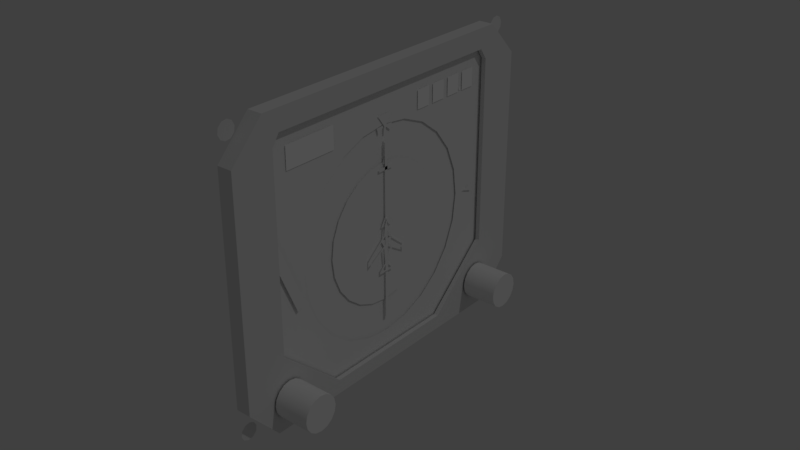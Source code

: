 # Source: hsi.blend  (saved by Blender 2.79.0; exported with 4.5.12 LTS)
import bpy
from mathutils import Matrix  # noqa: F401  (used for matrix-valued properties, if any)

bpy.ops.wm.read_factory_settings(use_empty=True)
scene = bpy.context.scene
scene.name = 'Scene'

# ---- collections
col_collection_1 = bpy.data.collections.new('Collection 1'); scene.collection.children.link(col_collection_1)

# ---- materials (node trees are filled in below, after node groups)
mat_illum = bpy.data.materials.new('illum')
mat_illum.alpha_threshold = 0.0
mat_illum.use_transparent_shadow = False
mat_illum.diffuse_color = (0.9, 0.9, 0.9, 1.0)
mat_illum.specular_color = (0.1213, 0.1213, 0.1213)
mat_illum.roughness = 0.5
mat_illum.specular_intensity = 1.0
mat_led = bpy.data.materials.new('led')
mat_led.alpha_threshold = 0.0
mat_led.use_transparent_shadow = False
mat_led.diffuse_color = (1.0, 1.0, 1.0, 1.0)
mat_led.specular_color = (0.0, 0.0, 0.0)
mat_led.roughness = 0.5
mat_led.specular_intensity = 1.0
mat_interior = bpy.data.materials.new('interior')
mat_interior.alpha_threshold = 0.0
mat_interior.use_transparent_shadow = False
mat_interior.specular_color = (0.5, 0.5, 0.5)
mat_interior.roughness = 0.5
mat_interior.specular_intensity = 1.0

# ---- node groups
ng_auto_smooth = bpy.data.node_groups.new('Auto Smooth', 'GeometryNodeTree')
_s = ng_auto_smooth.interface.new_socket(name='Geometry', in_out='OUTPUT', socket_type='NodeSocketGeometry')
_s = ng_auto_smooth.interface.new_socket(name='Geometry', in_out='INPUT', socket_type='NodeSocketGeometry')
_s = ng_auto_smooth.interface.new_socket(name='Angle', in_out='INPUT', socket_type='NodeSocketFloat')
_s.subtype = 'ANGLE'
_s.min_value = 0.0
_s.max_value = 3.142
ng_auto_smooth.is_modifier = True
_N = ng_auto_smooth.nodes; _L = ng_auto_smooth.links
n0 = _N.new('NodeGroupOutput'); n0.name = 'Group Output'; n0.location = (480, -100)
n1 = _N.new('NodeGroupInput'); n1.name = 'Group Input'; n1.location = (-420, -300)
n2 = _N.new('NodeGroupInput'); n2.name = 'Group Input.001'; n2.location = (-60, -100)
n3 = _N.new('GeometryNodeSetShadeSmooth'); n3.name = 'Set Shade Smooth'; n3.location = (120, -100)
n3.domain = 'EDGE'
n4 = _N.new('GeometryNodeSetShadeSmooth'); n4.name = 'Set Shade Smooth.001'; n4.location = (300, -100)
n5 = _N.new('GeometryNodeInputMeshEdgeAngle'); n5.name = 'Edge Angle'; n5.location = (-420, -220)
n6 = _N.new('GeometryNodeInputEdgeSmooth'); n6.name = 'Is Edge Smooth'; n6.location = (-60, -160)
n7 = _N.new('GeometryNodeInputShadeSmooth'); n7.name = 'Is Face Smooth'; n7.location = (-240, -340)
n8 = _N.new('FunctionNodeBooleanMath'); n8.name = 'Boolean Math'; n8.location = (-60, -220)
n9 = _N.new('FunctionNodeCompare'); n9.name = 'Compare'; n9.location = (-240, -180)
n9.operation = 'LESS_EQUAL'
_L.new(n5.outputs[0], n9.inputs[0])
_L.new(n4.outputs[0], n0.inputs[0])
_L.new(n1.outputs[1], n9.inputs[1])
_L.new(n9.outputs[0], n8.inputs[0])
_L.new(n7.outputs[0], n8.inputs[1])
_L.new(n2.outputs[0], n3.inputs[0])
_L.new(n6.outputs[0], n3.inputs[1])
_L.new(n3.outputs[0], n4.inputs[0])
_L.new(n8.outputs[0], n3.inputs[2])
n0.is_active_output = True

# ---- material node trees

# ---- world
world_world = bpy.data.worlds.new('World'); scene.world = world_world
world_world.color = (0.05088, 0.05088, 0.05088)
world_world.use_sun_shadow = False
world_world.sun_shadow_jitter_overblur = 0.0
world_world.cycles.sampling_method = 'MANUAL'

# ---- lights
light_lamp = bpy.data.lights.new('Lamp', 'POINT')
light_lamp.transmission_factor = 0.0
light_lamp.cutoff_distance = 30.0
light_lamp.energy = 100.0
light_lamp.shadow_buffer_clip_start = 1.001
light_lamp.shadow_soft_size = 0.1
light_lamp.shadow_maximum_resolution = 0.006
light_lamp.use_absolute_resolution = True

# ---- meshes
me_hsi_to = bpy.data.meshes.new('HSI.to')
me_hsi_to.from_pydata([(0.003718, 0.006352, 0.0), (0.003718, 0.002163, -0.002413), (0.003718, 0.002163, 0.002413)], [], [(0, 2, 1)])
_uv = me_hsi_to.uv_layers.new(name='UVMap')
_uv.uv.foreach_set('vector', [0.2355, 0.05828, 0.2276, 0.04457, 0.2434, 0.04457])
me_hsi_to.materials.append(mat_illum)
me_hsi_to.use_remesh_preserve_volume = False
me_hsi_to.use_remesh_preserve_attributes = False
me_hsi_to.use_mirror_vertex_groups = False
me_hsi_to.update()
me_hsi_nav = bpy.data.meshes.new('HSI.nav')
me_hsi_nav.from_pydata([(0.003954, 0.02101, 0.04736), (0.003954, -0.008242, 0.03477), (0.003954, -0.00965, 0.03803), (0.003954, 0.01961, 0.05063)], [], [(0, 3, 2, 1)])
_uv = me_hsi_nav.uv_layers.new(name='UVMap')
_uv.uv.foreach_set('vector', [0.3077, 0.05154, 0.3077, 0.01959, 0.5937, 0.01955, 0.5938, 0.05151])
me_hsi_nav.materials.append(mat_illum)
me_hsi_nav.use_remesh_preserve_volume = False
me_hsi_nav.use_remesh_preserve_attributes = False
me_hsi_nav.use_mirror_vertex_groups = False
me_hsi_nav.update()
me_hsi_gsnee = bpy.data.meshes.new('HSI.gsnee')
me_hsi_gsnee.from_pydata([(0.003718, 0.0, -0.03772), (0.003718, 0.001383, -0.04191), (0.003718, -0.001383, -0.04191)], [], [(0, 2, 1)])
_uv = me_hsi_gsnee.uv_layers.new(name='UVMap')
_uv.uv.foreach_set('vector', [0.6652, 0.05438, 0.6573, 0.04066, 0.6731, 0.04066])
me_hsi_gsnee.materials.append(mat_illum)
me_hsi_gsnee.use_remesh_preserve_volume = False
me_hsi_gsnee.use_remesh_preserve_attributes = False
me_hsi_gsnee.use_mirror_vertex_groups = False
me_hsi_gsnee.update()
me_hsi_from = bpy.data.meshes.new('HSI.from')
me_hsi_from.from_pydata([(0.003718, -0.006353, 0.0), (0.003718, -0.002163, 0.002413), (0.003718, -0.002163, -0.002413)], [], [(0, 2, 1)])
_uv = me_hsi_from.uv_layers.new(name='UVMap')
_uv.uv.foreach_set('vector', [0.2355, 0.05828, 0.2276, 0.04457, 0.2434, 0.04457])
me_hsi_from.materials.append(mat_illum)
me_hsi_from.use_remesh_preserve_volume = False
me_hsi_from.use_remesh_preserve_attributes = False
me_hsi_from.use_mirror_vertex_groups = False
me_hsi_from.update()
me_hsi_plane = bpy.data.meshes.new('HSI.Plane')
me_hsi_plane.from_pydata([(0.004357, -0.005366, -0.007973), (0.004357, -0.008298, -0.007973), (0.004357, -0.008298, 0.007974), (0.004357, -0.005366, 0.007974), (0.004357, -0.004545, -0.001779), (0.004357, -0.004545, 0.00178), (0.004357, -0.000266, -0.001779), (0.004357, -0.000266, 0.00178), (0.004357, 0.003102, -0.001328), (0.004357, 0.003102, 0.001328), (0.004357, 0.005412, 0.0), (0.004357, -0.009742, -0.001297), (0.004357, -0.009742, 0.001298), (0.004357, -0.01099, -0.002805), (0.004357, -0.01099, 0.002805), (0.004357, -0.01263, -0.002805), (0.004357, -0.01263, 0.002805), (0.004357, -0.005655, -0.007438), (0.004357, -0.007318, -0.007438), (0.004357, -0.007318, 0.007438), (0.004357, -0.005655, 0.007438), (0.004357, -0.003507, -0.001262), (0.004357, -0.003507, 0.001262), (0.004357, -0.000558, -0.001124), (0.004357, -0.000558, 0.001124), (0.004357, 0.002483, -0.000839), (0.004357, 0.002483, 0.000839), (0.004357, 0.004361, 0.0), (0.004357, -0.01003, -0.000641), (0.004357, -0.01003, 0.000641), (0.004357, -0.01124, -0.002114), (0.004357, -0.01124, 0.002114), (0.004357, -0.01201, -0.002114), (0.004357, -0.01201, 0.002114)], [], [(0, 17, 18, 1), (2, 19, 20, 3), (4, 1, 18, 21), (2, 5, 22, 19), (17, 0, 6, 23), (3, 20, 24, 7), (8, 25, 23, 6), (9, 7, 24, 26), (10, 27, 25, 8), (9, 26, 27, 10), (11, 4, 21, 28), (12, 29, 22, 5), (13, 11, 28, 30), (14, 31, 29, 12), (15, 13, 30, 32), (16, 33, 31, 14), (16, 15, 32, 33)])
_uv = me_hsi_plane.uv_layers.new(name='UVMap')
_uv.uv.foreach_set('vector', [0.5993, 0.0116, 0.6394, 0.0116, 0.6394, 0.05171, 0.5993, 0.05171, 0.5993, 0.0116, 0.6394, 0.0116, 0.6394, 0.05171, 0.5993, 0.05171, 0.5993, 0.0116, 0.6394, 0.0116, 0.6394, 0.05171, 0.5993, 0.05171, 0.5993, 0.0116, 0.6394, 0.0116, 0.6394, 0.05171, 0.5993, 0.05171, 0.5993, 0.0116, 0.6394, 0.0116, 0.6394, 0.05171, 0.5993, 0.05171, 0.5993, 0.0116, 0.6394, 0.0116, 0.6394, 0.05171, 0.5993, 0.05171, 0.5993, 0.0116, 0.6394, 0.0116, 0.6394, 0.05171, 0.5993, 0.05171, 0.5993, 0.0116, 0.6394, 0.0116, 0.6394, 0.05171, 0.5993, 0.05171, 0.5993, 0.0116, 0.6394, 0.0116, 0.6394, 0.05171, 0.5993, 0.05171, 0.5993, 0.0116, 0.6394, 0.0116, 0.6394, 0.05171, 0.5993, 0.05171, 0.5993, 0.0116, 0.6394, 0.0116, 0.6394, 0.05171, 0.5993, 0.05171, 0.5993, 0.0116, 0.6394, 0.0116, 0.6394, 0.05171, 0.5993, 0.05171, 0.5993, 0.0116, 0.6394, 0.0116, 0.6394, 0.05171, 0.5993, 0.05171, 0.5993, 0.0116, 0.6394, 0.0116, 0.6394, 0.05171, 0.5993, 0.05171, 0.5993, 0.0116, 0.6394, 0.0116, 0.6394, 0.05171, 0.5993, 0.05171, 0.5993, 0.0116, 0.6394, 0.0116, 0.6394, 0.05171, 0.5993, 0.05171, 0.5993, 0.0116, 0.6394, 0.0116, 0.6394, 0.05171, 0.5993, 0.05171])
me_hsi_plane.materials.append(mat_illum)
me_hsi_plane.use_remesh_preserve_volume = False
me_hsi_plane.use_remesh_preserve_attributes = False
me_hsi_plane.use_mirror_vertex_groups = False
me_hsi_plane.update()
me_hsi_navbrg = bpy.data.meshes.new('HSI.navbrg')
me_hsi_navbrg.from_pydata([(0.003434, 0.02985, -0.000333), (0.003434, -0.02919, -0.000333), (0.003434, -0.02919, 0.000333), (0.003434, 0.02985, 0.000333), (0.003434, 0.02231, -0.001158), (0.003434, -0.02231, -0.000333), (0.003434, -0.02231, 0.000333), (0.003434, 0.02231, 0.001158), (0.003434, 0.02492, -0.000333), (0.003434, 0.02492, 0.000333)], [], [(6, 2, 1, 5), (4, 8, 9, 7), (8, 0, 3, 9)])
_uv = me_hsi_navbrg.uv_layers.new(name='UVMap')
_uv.uv.foreach_set('vector', [0.266, 0.02189, 0.2915, 0.02189, 0.2915, 0.04733, 0.266, 0.04733, 0.266, 0.02189, 0.2787, 0.02189, 0.2787, 0.04733, 0.266, 0.04733, 0.2787, 0.02189, 0.2915, 0.02189, 0.2915, 0.04733, 0.2787, 0.04733])
me_hsi_navbrg.materials.append(mat_illum)
me_hsi_navbrg.use_remesh_preserve_volume = False
me_hsi_navbrg.use_remesh_preserve_attributes = False
me_hsi_navbrg.use_mirror_vertex_groups = False
me_hsi_navbrg.update()
me_hsi_hdgknob = bpy.data.meshes.new('HSI.hdgknob')
me_hsi_hdgknob.from_pydata([(0.005794, -0.03001, -0.04713), (0.005794, -0.03192, -0.04841), (0.005794, -0.03418, -0.04886), (0.005794, -0.03644, -0.04841), (0.005794, -0.03836, -0.04713), (0.005794, -0.03964, -0.04521), (0.005794, -0.04009, -0.04295), (0.005794, -0.03964, -0.0407), (0.005794, -0.03836, -0.03878), (0.005794, -0.03644, -0.0375), (0.005794, -0.03418, -0.03705), (0.005794, -0.03192, -0.0375), (0.005794, -0.03001, -0.03878), (0.005794, -0.02873, -0.0407), (0.005794, -0.02828, -0.04295), (0.005794, -0.02873, -0.04521), (0.0176, -0.03001, -0.04713), (0.0176, -0.03192, -0.04841), (0.0176, -0.03418, -0.04886), (0.0176, -0.03644, -0.04841), (0.0176, -0.03836, -0.04713), (0.0176, -0.03964, -0.04521), (0.0176, -0.04009, -0.04295), (0.0176, -0.03964, -0.0407), (0.0176, -0.03836, -0.03878), (0.0176, -0.03644, -0.0375), (0.0176, -0.03418, -0.03705), (0.0176, -0.03192, -0.0375), (0.0176, -0.03001, -0.03878), (0.0176, -0.02873, -0.0407), (0.0176, -0.02828, -0.04295), (0.0176, -0.02873, -0.04521), (0.0176, -0.03418, -0.04295)], [], [(32, 17, 16), (32, 18, 17), (32, 19, 18), (32, 20, 19), (32, 21, 20), (32, 22, 21), (32, 23, 22), (32, 24, 23), (32, 25, 24), (32, 26, 25), (32, 27, 26), (32, 28, 27), (32, 29, 28), (32, 30, 29), (32, 31, 30), (32, 16, 31), (0, 16, 17, 1), (1, 17, 18, 2), (2, 18, 19, 3), (3, 19, 20, 4), (4, 20, 21, 5), (5, 21, 22, 6), (6, 22, 23, 7), (7, 23, 24, 8), (8, 24, 25, 9), (9, 25, 26, 10), (10, 26, 27, 11), (11, 27, 28, 12), (12, 28, 29, 13), (13, 29, 30, 14), (14, 30, 31, 15), (16, 0, 15, 31)])
me_hsi_hdgknob.polygons.foreach_set('use_smooth', [True] * 32)
_uv = me_hsi_hdgknob.uv_layers.new(name='UVMap')
_uv.uv.foreach_set('vector', [0.8458, 0.1342, 0.8731, 0.1455, 0.8667, 0.155, 0.8458, 0.1342, 0.8753, 0.1342, 0.8731, 0.1455, 0.8458, 0.1342, 0.8731, 0.1228, 0.8753, 0.1342, 0.8458, 0.1342, 0.8667, 0.1133, 0.8731, 0.1228, 0.8458, 0.1342, 0.8571, 0.1069, 0.8667, 0.1133, 0.8458, 0.1342, 0.8458, 0.1046, 0.8571, 0.1069, 0.8458, 0.1342, 0.8345, 0.1069, 0.8458, 0.1046, 0.8458, 0.1342, 0.8249, 0.1133, 0.8345, 0.1069, 0.8458, 0.1342, 0.8185, 0.1228, 0.8249, 0.1133, 0.8458, 0.1342, 0.8163, 0.1342, 0.8185, 0.1228, 0.8458, 0.1342, 0.8185, 0.1455, 0.8163, 0.1342, 0.8458, 0.1342, 0.8249, 0.155, 0.8185, 0.1455, 0.8458, 0.1342, 0.8345, 0.1614, 0.8249, 0.155, 0.8458, 0.1342, 0.8458, 0.1637, 0.8345, 0.1614, 0.8458, 0.1342, 0.8571, 0.1614, 0.8458, 0.1637, 0.8458, 0.1342, 0.8667, 0.155, 0.8571, 0.1614, 0.7823, 0.05907, 0.8189, 0.05907, 0.819, 0.06794, 0.7823, 0.06794, 0.7845, 0.05982, 0.8182, 0.05982, 0.818, 0.06796, 0.7843, 0.06796, 0.7772, 0.06796, 0.8182, 0.06796, 0.8182, 0.05862, 0.7779, 0.05813, 0.787, 0.06034, 0.818, 0.0601, 0.8185, 0.06823, 0.7872, 0.06823, 0.7862, 0.05937, 0.8182, 0.05912, 0.8177, 0.06724, 0.7862, 0.06699, 0.7833, 0.05641, 0.8182, 0.0569, 0.8182, 0.06647, 0.7833, 0.06647, 0.784, 0.05835, 0.8182, 0.05859, 0.818, 0.06847, 0.7833, 0.06822, 0.7774, 0.05936, 0.818, 0.05961, 0.818, 0.06626, 0.7772, 0.06626, 0.7873, 0.06749, 0.8185, 0.06749, 0.8185, 0.06059, 0.7875, 0.06059, 0.7833, 0.06649, 0.8183, 0.06674, 0.8185, 0.05959, 0.783, 0.05959, 0.7806, 0.06722, 0.8187, 0.06771, 0.8188, 0.06007, 0.7801, 0.05982, 0.7784, 0.06671, 0.819, 0.06671, 0.8188, 0.05907, 0.7786, 0.05882, 0.7806, 0.06867, 0.8183, 0.06891, 0.8183, 0.05908, 0.7808, 0.05858, 0.7821, 0.06006, 0.8185, 0.05957, 0.819, 0.06846, 0.7823, 0.06945, 0.7811, 0.06009, 0.8177, 0.05985, 0.8177, 0.06769, 0.7813, 0.06843, 0.8185, 0.06817, 0.7791, 0.06793, 0.7789, 0.0608, 0.8182, 0.06055])
me_hsi_hdgknob.materials.append(mat_illum)
me_hsi_hdgknob.use_remesh_preserve_volume = False
me_hsi_hdgknob.use_remesh_preserve_attributes = False
me_hsi_hdgknob.use_mirror_vertex_groups = False
me_hsi_hdgknob.update()
me_hsi_hdgbug = bpy.data.meshes.new('HSI.hdgbug')
me_hsi_hdgbug.from_pydata([(0.003226, 0.03395, -0.003264), (0.003226, 0.03178, -0.002699), (0.003226, 0.03178, 0.002699), (0.003226, 0.03395, 0.003264), (0.003226, 0.03382, 0.0), (0.003226, 0.03421, 0.0)], [], [(0, 5, 4, 1), (5, 3, 2, 4)])
_uv = me_hsi_hdgbug.uv_layers.new(name='UVMap')
_uv.uv.foreach_set('vector', [0.2254, 0.03739, 0.2474, 0.03739, 0.2474, 0.05932, 0.2254, 0.05932, 0.2254, 0.03739, 0.2474, 0.03739, 0.2474, 0.05932, 0.2254, 0.05932])
me_hsi_hdgbug.materials.append(mat_illum)
me_hsi_hdgbug.use_remesh_preserve_volume = False
me_hsi_hdgbug.use_remesh_preserve_attributes = False
me_hsi_hdgbug.use_mirror_vertex_groups = False
me_hsi_hdgbug.update()
me_hsi_face = bpy.data.meshes.new('HSI.face')
me_hsi_face.from_pydata([(0.003226, 0.02984, -0.01722), (0.003226, 0.02436, -0.02436), (0.003226, 0.03328, -0.008916), (0.003226, 0.03445, 0.0), (0.003226, 0.03328, 0.008917), (0.003226, 0.02984, 0.01723), (0.003226, 0.02436, 0.02436), (0.003226, 0.01723, 0.02984), (0.003226, 0.008917, 0.03328), (0.003226, 0.0, 0.03445), (0.003226, -0.008917, 0.03328), (0.003226, -0.01723, 0.02984), (0.003226, -0.02436, 0.02436), (0.003226, -0.02984, 0.01723), (0.003226, -0.03328, 0.008917), (0.003226, -0.03445, 0.0), (0.003226, -0.03328, -0.008917), (0.003226, -0.02984, -0.01723), (0.003226, -0.02436, -0.02436), (0.003226, -0.01723, -0.02984), (0.003226, -0.008917, -0.03328), (0.003226, 0.0, -0.03445), (0.003226, 0.008917, -0.03328), (0.003226, 0.01723, -0.02984), (0.003226, 0.04991, -0.05057), (0.003226, 0.04994, 0.0), (0.003226, 0.04991, 0.05058), (0.003226, 0.0, 0.05059), (0.003226, -0.04288, 0.05058), (0.003226, -0.04291, 0.0), (0.003226, -0.04288, -0.05057), (0.003226, 0.0, -0.05059), (0.003468, 0.03761, -0.003121), (0.003468, 0.03386, -0.000355), (0.003468, 0.03386, 0.000356), (0.003468, 0.03761, 0.003121), (0.003468, 0.03158, 0.000356), (0.003468, 0.03158, -0.000355)], [], [(0, 1, 24), (2, 0, 24, 25), (3, 2, 25), (4, 3, 25), (5, 4, 25, 26), (6, 5, 26), (7, 6, 26), (8, 7, 26, 27), (9, 8, 27), (10, 9, 27), (11, 10, 27, 28), (12, 11, 28), (13, 12, 28), (14, 13, 28, 29), (15, 14, 29), (16, 15, 29), (17, 16, 29, 30), (18, 17, 30), (19, 18, 30), (20, 19, 30, 31), (21, 20, 31), (22, 21, 31), (23, 22, 31, 24), (1, 23, 24), (34, 33, 32, 35), (33, 34, 36, 37)])
_uv = me_hsi_face.uv_layers.new(name='UVMap')
_uv.uv.foreach_set('vector', [0.6212, 0.7957, 0.6918, 0.7415, 0.9513, 0.9945, 0.5389, 0.8298, 0.6212, 0.7957, 0.9513, 0.9945, 0.4506, 0.9948, 0.4506, 0.8414, 0.5389, 0.8298, 0.4506, 0.9948, 0.3623, 0.8298, 0.4506, 0.8414, 0.4506, 0.9948, 0.28, 0.7957, 0.3623, 0.8298, 0.4506, 0.9948, -0.05025, 0.9945, 0.2094, 0.7415, 0.28, 0.7957, -0.05025, 0.9945, 0.1552, 0.6709, 0.2094, 0.7415, -0.05025, 0.9945, 0.1211, 0.5886, 0.1552, 0.6709, -0.05025, 0.9945, -0.05032, 0.5003, 0.1094, 0.5003, 0.1211, 0.5886, -0.05032, 0.5003, 0.1211, 0.412, 0.1094, 0.5003, -0.05032, 0.5003, 0.1552, 0.3297, 0.1211, 0.412, -0.05032, 0.5003, -0.05025, 0.07566, 0.2094, 0.2591, 0.1552, 0.3297, -0.05025, 0.07566, 0.28, 0.2048, 0.2094, 0.2591, -0.05025, 0.07566, 0.3623, 0.1708, 0.28, 0.2048, -0.05025, 0.07566, 0.4506, 0.07541, 0.4506, 0.1591, 0.3623, 0.1708, 0.4506, 0.07541, 0.5389, 0.1708, 0.4506, 0.1591, 0.4506, 0.07541, 0.6212, 0.2048, 0.5389, 0.1708, 0.4506, 0.07541, 0.9513, 0.07566, 0.6918, 0.2591, 0.6212, 0.2048, 0.9513, 0.07566, 0.746, 0.3297, 0.6918, 0.2591, 0.9513, 0.07566, 0.7801, 0.412, 0.746, 0.3297, 0.9513, 0.07566, 0.9516, 0.5003, 0.7917, 0.5003, 0.7801, 0.412, 0.9516, 0.5003, 0.7801, 0.5886, 0.7917, 0.5003, 0.9516, 0.5003, 0.746, 0.6709, 0.7801, 0.5886, 0.9516, 0.5003, 0.9513, 0.9945, 0.6918, 0.7415, 0.746, 0.6709, 0.9513, 0.9945, 0.6069, 0.02342, 0.6275, 0.02342, 0.6275, 0.04396, 0.6069, 0.04396, 0.6069, 0.02342, 0.6275, 0.02342, 0.6275, 0.04396, 0.6069, 0.04396])
me_hsi_face.materials.append(mat_illum)
me_hsi_face.use_remesh_preserve_volume = False
me_hsi_face.use_remesh_preserve_attributes = False
me_hsi_face.use_mirror_vertex_groups = False
me_hsi_face.update()
me_hsi_dstoff = bpy.data.meshes.new('HSI.dstoff')
me_hsi_dstoff.from_pydata([(0.003353, 0.0377, -0.01863), (0.003353, 0.03671, -0.01863), (0.003353, 0.03671, -0.01601), (0.003353, 0.0377, -0.01601), (0.003353, 0.0377, -0.02568), (0.003353, 0.03671, -0.02568), (0.003353, 0.03671, -0.02305), (0.003353, 0.0377, -0.02305), (0.003353, 0.0377, -0.03278), (0.003353, 0.03671, -0.03278), (0.003353, 0.03671, -0.03016), (0.003353, 0.0377, -0.03016), (0.003353, 0.0377, -0.03987), (0.003353, 0.03671, -0.03987), (0.003353, 0.03671, -0.03725), (0.003353, 0.0377, -0.03725), (0.003353, 0.03562, -0.03451), (0.003353, 0.03463, -0.03451), (0.003353, 0.03463, -0.03563), (0.003353, 0.03562, -0.03563)], [], [(0, 3, 2, 1), (4, 7, 6, 5), (8, 11, 10, 9), (12, 15, 14, 13), (19, 16, 17, 18)])
_uv = me_hsi_dstoff.uv_layers.new(name='UVMap')
_uv.uv.foreach_set('vector', [0.9626, 0.1487, 0.9626, 0.1128, 0.9726, 0.1128, 0.9726, 0.1487, 0.9626, 0.1487, 0.9626, 0.1128, 0.9726, 0.1128, 0.9726, 0.1487, 0.9626, 0.1487, 0.9626, 0.1128, 0.9726, 0.1128, 0.9726, 0.1487, 0.9626, 0.1487, 0.9626, 0.1128, 0.9726, 0.1128, 0.9726, 0.1487, 0.9626, 0.1487, 0.9626, 0.1128, 0.9726, 0.1128, 0.9726, 0.1487])
me_hsi_dstoff.materials.append(mat_led)
me_hsi_dstoff.use_remesh_preserve_volume = False
me_hsi_dstoff.use_remesh_preserve_attributes = False
me_hsi_dstoff.use_mirror_vertex_groups = False
me_hsi_dstoff.update()
me_hsi_dst100 = bpy.data.meshes.new('HSI.dst100')
me_hsi_dst100.from_pydata([(0.003466, 0.04049, -0.01995), (0.003466, 0.03436, -0.01995), (0.003466, 0.03436, -0.01469), (0.003466, 0.04049, -0.01469)], [], [(0, 3, 2, 1)])
_uv = me_hsi_dst100.uv_layers.new(name='UVMap')
_uv.uv.foreach_set('vector', [0.9845, 0.09683, 0.9154, 0.09683, 0.9154, 0.003048, 0.9845, 0.003048])
me_hsi_dst100.materials.append(mat_led)
me_hsi_dst100.use_remesh_preserve_volume = False
me_hsi_dst100.use_remesh_preserve_attributes = False
me_hsi_dst100.use_mirror_vertex_groups = False
me_hsi_dst100.update()
me_hsi_dst10 = bpy.data.meshes.new('HSI.dst10')
me_hsi_dst10.from_pydata([(0.003466, 0.04049, -0.02699), (0.003466, 0.03436, -0.02699), (0.003466, 0.03436, -0.02174), (0.003466, 0.04049, -0.02174)], [], [(0, 3, 2, 1)])
_uv = me_hsi_dst10.uv_layers.new(name='UVMap')
_uv.uv.foreach_set('vector', [0.9845, 0.09683, 0.9154, 0.09683, 0.9154, 0.003048, 0.9845, 0.003048])
me_hsi_dst10.materials.append(mat_led)
me_hsi_dst10.use_remesh_preserve_volume = False
me_hsi_dst10.use_remesh_preserve_attributes = False
me_hsi_dst10.use_mirror_vertex_groups = False
me_hsi_dst10.update()
me_hsi_dst1 = bpy.data.meshes.new('HSI.dst1')
me_hsi_dst1.from_pydata([(0.003466, 0.04049, -0.0341), (0.003466, 0.03436, -0.0341), (0.003466, 0.03436, -0.02885), (0.003466, 0.04049, -0.02885)], [], [(0, 3, 2, 1)])
_uv = me_hsi_dst1.uv_layers.new(name='UVMap')
_uv.uv.foreach_set('vector', [0.9845, 0.09683, 0.9154, 0.09683, 0.9154, 0.003048, 0.9845, 0.003048])
me_hsi_dst1.materials.append(mat_led)
me_hsi_dst1.use_remesh_preserve_volume = False
me_hsi_dst1.use_remesh_preserve_attributes = False
me_hsi_dst1.use_mirror_vertex_groups = False
me_hsi_dst1.update()
me_hsi_dst0 = bpy.data.meshes.new('HSI.dst0')
me_hsi_dst0.from_pydata([(0.003466, 0.04049, -0.04119), (0.003466, 0.03436, -0.04119), (0.003466, 0.03436, -0.03593), (0.003466, 0.04049, -0.03593)], [], [(0, 3, 2, 1)])
_uv = me_hsi_dst0.uv_layers.new(name='UVMap')
_uv.uv.foreach_set('vector', [0.9845, 0.09683, 0.9154, 0.09683, 0.9154, 0.003048, 0.9845, 0.003048])
me_hsi_dst0.materials.append(mat_led)
me_hsi_dst0.use_remesh_preserve_volume = False
me_hsi_dst0.use_remesh_preserve_attributes = False
me_hsi_dst0.use_mirror_vertex_groups = False
me_hsi_dst0.update()
me_hsi_crsneedle = bpy.data.meshes.new('HSI.crsneedle')
me_hsi_crsneedle.from_pydata([(0.003807, 0.02926, -0.000565), (0.003807, -0.02926, -0.000565), (0.003807, -0.02926, 0.000566), (0.003807, 0.02926, 0.000566), (0.003807, 0.02146, -0.00304), (0.003807, 0.02146, 0.00304), (0.003807, 0.02039, 0.00304), (0.003807, 0.02039, -0.00304), (0.003807, 0.01621, -0.000565), (0.003807, -0.01621, -0.000565), (0.003807, -0.01621, 0.000566), (0.003807, 0.01621, 0.000566), (0.003226, 0.01624, -0.01624), (0.003226, 0.01148, -0.01989), (0.003226, 0.005943, -0.02218), (0.003226, 0.0, -0.02296), (0.003226, -0.005944, -0.02218), (0.003226, -0.01148, -0.01989), (0.003226, -0.01624, -0.01624), (0.003226, -0.01989, -0.01148), (0.003226, -0.02218, -0.005943), (0.003226, -0.02296, 0.0), (0.003226, -0.02218, 0.005944), (0.003226, -0.01989, 0.01148), (0.003226, -0.01624, 0.01624), (0.003226, -0.01148, 0.01989), (0.003226, -0.005944, 0.02218), (0.003226, 0.0, 0.02296), (0.003226, 0.005943, 0.02218), (0.003226, 0.01148, 0.01989), (0.003226, 0.01624, 0.01624), (0.003226, 0.01989, 0.01148), (0.003226, 0.02218, 0.005944), (0.003226, 0.02296, 0.0), (0.003226, 0.02218, -0.005943), (0.003226, 0.01989, -0.01148), (0.003226, 0.0, 0.0)], [], [(7, 4, 5, 6), (8, 0, 3, 11), (10, 2, 1, 9), (13, 12, 36), (36, 14, 13), (36, 15, 14), (36, 16, 15), (36, 17, 16), (36, 18, 17), (36, 19, 18), (36, 20, 19), (36, 21, 20), (36, 22, 21), (36, 23, 22), (36, 24, 23), (36, 25, 24), (36, 26, 25), (36, 27, 26), (36, 28, 27), (36, 29, 28), (36, 30, 29), (36, 31, 30), (36, 32, 31), (36, 33, 32), (36, 34, 33), (36, 35, 34), (36, 12, 35)])
_uv = me_hsi_crsneedle.uv_layers.new(name='UVMap')
_uv.uv.foreach_set('vector', [0.676, 0.04517, 0.676, 0.04708, 0.6548, 0.04708, 0.6548, 0.04517, 0.6674, 0.03769, 0.6674, 0.06105, 0.6634, 0.06105, 0.6634, 0.03769, 0.657, 0.05965, 0.657, 0.03629, 0.661, 0.03629, 0.661, 0.05965, 0.6425, 0.6117, 0.6071, 0.6578, 0.4499, 0.5005, 0.4499, 0.5005, 0.6647, 0.5581, 0.6425, 0.6117, 0.4499, 0.5005, 0.6722, 0.5005, 0.6647, 0.5581, 0.4499, 0.5005, 0.6647, 0.443, 0.6722, 0.5005, 0.4499, 0.5005, 0.6425, 0.3894, 0.6647, 0.443, 0.4499, 0.5005, 0.6071, 0.3433, 0.6425, 0.3894, 0.4499, 0.5005, 0.5611, 0.308, 0.6071, 0.3433, 0.4499, 0.5005, 0.5075, 0.2858, 0.5611, 0.308, 0.4499, 0.5005, 0.4499, 0.2782, 0.5075, 0.2858, 0.4499, 0.5005, 0.3924, 0.2858, 0.4499, 0.2782, 0.4499, 0.5005, 0.3388, 0.308, 0.3924, 0.2858, 0.4499, 0.5005, 0.2927, 0.3433, 0.3388, 0.308, 0.4499, 0.5005, 0.2574, 0.3894, 0.2927, 0.3433, 0.4499, 0.5005, 0.2352, 0.443, 0.2574, 0.3894, 0.4499, 0.5005, 0.2276, 0.5005, 0.2352, 0.443, 0.4499, 0.5005, 0.2352, 0.5581, 0.2276, 0.5005, 0.4499, 0.5005, 0.2574, 0.6117, 0.2352, 0.5581, 0.4499, 0.5005, 0.2927, 0.6578, 0.2574, 0.6117, 0.4499, 0.5005, 0.3388, 0.6931, 0.2927, 0.6578, 0.4499, 0.5005, 0.3924, 0.7153, 0.3388, 0.6931, 0.4499, 0.5005, 0.4499, 0.7229, 0.3924, 0.7153, 0.4499, 0.5005, 0.5075, 0.7153, 0.4499, 0.7229, 0.4499, 0.5005, 0.5611, 0.6931, 0.5075, 0.7153, 0.4499, 0.5005, 0.6071, 0.6578, 0.5611, 0.6931])
me_hsi_crsneedle.materials.append(mat_illum)
me_hsi_crsneedle.use_remesh_preserve_volume = False
me_hsi_crsneedle.use_remesh_preserve_attributes = False
me_hsi_crsneedle.use_mirror_vertex_groups = False
me_hsi_crsneedle.update()
me_hsi_crsknob = bpy.data.meshes.new('HSI.crsknob')
me_hsi_crsknob.from_pydata([(0.005794, -0.03001, 0.04019), (0.005794, -0.03192, 0.03891), (0.005794, -0.03418, 0.03846), (0.005794, -0.03644, 0.03891), (0.005794, -0.03836, 0.04019), (0.005794, -0.03964, 0.0421), (0.005794, -0.04009, 0.04436), (0.005794, -0.03964, 0.04662), (0.005794, -0.03836, 0.04854), (0.005794, -0.03644, 0.04982), (0.005794, -0.03418, 0.05027), (0.005794, -0.03192, 0.04982), (0.005794, -0.03001, 0.04854), (0.005794, -0.02873, 0.04662), (0.005794, -0.02828, 0.04436), (0.005794, -0.02873, 0.0421), (0.0176, -0.03001, 0.04019), (0.0176, -0.03192, 0.03891), (0.0176, -0.03418, 0.03846), (0.0176, -0.03644, 0.03891), (0.0176, -0.03836, 0.04019), (0.0176, -0.03964, 0.0421), (0.0176, -0.04009, 0.04436), (0.0176, -0.03964, 0.04662), (0.0176, -0.03836, 0.04854), (0.0176, -0.03644, 0.04982), (0.0176, -0.03418, 0.05027), (0.0176, -0.03192, 0.04982), (0.0176, -0.03001, 0.04854), (0.0176, -0.02873, 0.04662), (0.0176, -0.02828, 0.04436), (0.0176, -0.02873, 0.0421), (0.0176, -0.03418, 0.04436)], [], [(32, 17, 16), (32, 18, 17), (32, 19, 18), (32, 20, 19), (32, 21, 20), (32, 22, 21), (32, 23, 22), (32, 24, 23), (32, 25, 24), (32, 26, 25), (32, 27, 26), (32, 28, 27), (32, 29, 28), (32, 30, 29), (32, 31, 30), (32, 16, 31), (0, 16, 17, 1), (1, 17, 18, 2), (2, 18, 19, 3), (3, 19, 20, 4), (4, 20, 21, 5), (5, 21, 22, 6), (6, 22, 23, 7), (7, 23, 24, 8), (8, 24, 25, 9), (9, 25, 26, 10), (10, 26, 27, 11), (11, 27, 28, 12), (12, 28, 29, 13), (13, 29, 30, 14), (14, 30, 31, 15), (16, 0, 15, 31)])
me_hsi_crsknob.polygons.foreach_set('use_smooth', [True] * 32)
_uv = me_hsi_crsknob.uv_layers.new(name='UVMap')
_uv.uv.foreach_set('vector', [0.8463, 0.06399, 0.8736, 0.07529, 0.8672, 0.08487, 0.8463, 0.06399, 0.8758, 0.06399, 0.8736, 0.07529, 0.8463, 0.06399, 0.8736, 0.05268, 0.8758, 0.06399, 0.8463, 0.06399, 0.8672, 0.0431, 0.8736, 0.05268, 0.8463, 0.06399, 0.8576, 0.03669, 0.8672, 0.0431, 0.8463, 0.06399, 0.8463, 0.03444, 0.8576, 0.03669, 0.8463, 0.06399, 0.835, 0.03669, 0.8463, 0.03444, 0.8463, 0.06399, 0.8254, 0.0431, 0.835, 0.03669, 0.8463, 0.06399, 0.819, 0.05268, 0.8254, 0.0431, 0.8463, 0.06399, 0.8167, 0.06399, 0.819, 0.05268, 0.8463, 0.06399, 0.819, 0.07529, 0.8167, 0.06399, 0.8463, 0.06399, 0.8254, 0.08487, 0.819, 0.07529, 0.8463, 0.06399, 0.835, 0.09128, 0.8254, 0.08487, 0.8463, 0.06399, 0.8463, 0.09353, 0.835, 0.09128, 0.8463, 0.06399, 0.8576, 0.09128, 0.8463, 0.09353, 0.8463, 0.06399, 0.8672, 0.08487, 0.8576, 0.09128, 0.7872, 0.05928, 0.8184, 0.05953, 0.8185, 0.06791, 0.7867, 0.06791, 0.7813, 0.05782, 0.8185, 0.0588, 0.8182, 0.06768, 0.7796, 0.06595, 0.787, 0.0598, 0.8182, 0.05931, 0.8182, 0.06843, 0.787, 0.06818, 0.7877, 0.06031, 0.8187, 0.05982, 0.8182, 0.06746, 0.7872, 0.0677, 0.7788, 0.0586, 0.8182, 0.05934, 0.8182, 0.06868, 0.7788, 0.06844, 0.7823, 0.05712, 0.8185, 0.05712, 0.8185, 0.06668, 0.7818, 0.06668, 0.783, 0.0588, 0.8185, 0.0593, 0.818, 0.06721, 0.7823, 0.06696, 0.7794, 0.05909, 0.8182, 0.05859, 0.818, 0.06746, 0.7786, 0.06721, 0.7752, 0.05884, 0.8185, 0.05811, 0.818, 0.06818, 0.7754, 0.06843, 0.7843, 0.0576, 0.8185, 0.0576, 0.8185, 0.06743, 0.7838, 0.06743, 0.7848, 0.06472, 0.8182, 0.06497, 0.8187, 0.0593, 0.7848, 0.05905, 0.7831, 0.06619, 0.8183, 0.06619, 0.8183, 0.05928, 0.7831, 0.05928, 0.7776, 0.05945, 0.8187, 0.05953, 0.8185, 0.06679, 0.7776, 0.06679, 0.7818, 0.06716, 0.8185, 0.06741, 0.819, 0.06031, 0.7816, 0.06006, 0.7816, 0.05908, 0.8185, 0.05908, 0.8187, 0.0679, 0.7808, 0.06716, 0.8184, 0.06814, 0.7882, 0.06814, 0.7884, 0.06027, 0.8182, 0.06052])
me_hsi_crsknob.materials.append(mat_illum)
me_hsi_crsknob.use_remesh_preserve_volume = False
me_hsi_crsknob.use_remesh_preserve_attributes = False
me_hsi_crsknob.use_mirror_vertex_groups = False
me_hsi_crsknob.update()
me_hsi_crsdeflection = bpy.data.meshes.new('HSI.crsdeflection')
me_hsi_crsdeflection.from_pydata([(0.003807, 0.01621, 0.000566), (0.003807, -0.01621, 0.000566), (0.003807, -0.01621, -0.000566), (0.003807, 0.01621, -0.000566)], [], [(0, 1, 2, 3)])
_uv = me_hsi_crsdeflection.uv_layers.new(name='UVMap')
_uv.uv.foreach_set('vector', [0.6574, 0.04168, 0.6574, 0.05905, 0.6669, 0.05905, 0.6669, 0.04168])
me_hsi_crsdeflection.materials.append(mat_illum)
me_hsi_crsdeflection.use_remesh_preserve_volume = False
me_hsi_crsdeflection.use_remesh_preserve_attributes = False
me_hsi_crsdeflection.use_mirror_vertex_groups = False
me_hsi_crsdeflection.update()
me_hsi_crs100 = bpy.data.meshes.new('HSI.crs100')
me_hsi_crs100.from_pydata([(0.003466, 0.04079, 0.03329), (0.003466, 0.03348, 0.03329), (0.003466, 0.03348, 0.03934), (0.003466, 0.04079, 0.03934)], [], [(0, 3, 2, 1)])
_uv = me_hsi_crs100.uv_layers.new(name='UVMap')
_uv.uv.foreach_set('vector', [0.9845, 0.09683, 0.9154, 0.09683, 0.9154, 0.003048, 0.9845, 0.003048])
me_hsi_crs100.materials.append(mat_led)
me_hsi_crs100.use_remesh_preserve_volume = False
me_hsi_crs100.use_remesh_preserve_attributes = False
me_hsi_crs100.use_mirror_vertex_groups = False
me_hsi_crs100.update()
me_hsi_crs10 = bpy.data.meshes.new('HSI.crs10')
me_hsi_crs10.from_pydata([(0.003466, 0.04079, 0.02724), (0.003466, 0.03348, 0.02724), (0.003466, 0.03348, 0.03329), (0.003466, 0.04079, 0.03329)], [], [(0, 3, 2, 1)])
_uv = me_hsi_crs10.uv_layers.new(name='UVMap')
_uv.uv.foreach_set('vector', [0.9845, 0.09683, 0.9154, 0.09683, 0.9154, 0.003048, 0.9845, 0.003048])
me_hsi_crs10.materials.append(mat_led)
me_hsi_crs10.use_remesh_preserve_volume = False
me_hsi_crs10.use_remesh_preserve_attributes = False
me_hsi_crs10.use_mirror_vertex_groups = False
me_hsi_crs10.update()
me_hsi_crs1 = bpy.data.meshes.new('HSI.crs1')
me_hsi_crs1.from_pydata([(0.003466, 0.04079, 0.0212), (0.003466, 0.03348, 0.0212), (0.003466, 0.03348, 0.02724), (0.003466, 0.04079, 0.02724)], [], [(0, 3, 2, 1)])
_uv = me_hsi_crs1.uv_layers.new(name='UVMap')
_uv.uv.foreach_set('vector', [0.9845, 0.09683, 0.9154, 0.09683, 0.9154, 0.003048, 0.9845, 0.003048])
me_hsi_crs1.materials.append(mat_led)
me_hsi_crs1.use_remesh_preserve_volume = False
me_hsi_crs1.use_remesh_preserve_attributes = False
me_hsi_crs1.use_mirror_vertex_groups = False
me_hsi_crs1.update()
me_hsi_card = bpy.data.meshes.new('HSI.card')
me_hsi_card.from_pydata([(0.002784, 0.0182, -0.03152), (0.002784, 0.00942, -0.03516), (0.002784, 0.0, -0.0364), (0.002784, -0.00942, -0.03516), (0.002784, -0.0182, -0.03152), (0.002784, -0.02574, -0.02574), (0.002784, -0.03152, -0.0182), (0.002784, -0.03516, -0.00942), (0.002784, -0.0364, 0.0), (0.002784, -0.03516, 0.00942), (0.002784, -0.03152, 0.0182), (0.002784, -0.02574, 0.02574), (0.002784, -0.0182, 0.03152), (0.002784, -0.00942, 0.03516), (0.002784, 0.0, 0.0364), (0.002784, 0.00942, 0.03516), (0.002784, 0.0182, 0.03152), (0.002784, 0.02574, 0.02574), (0.002784, 0.03152, 0.0182), (0.002784, 0.03516, 0.009421), (0.002784, 0.0364, 0.0), (0.002784, 0.03516, -0.00942), (0.002784, 0.02574, -0.02574), (0.002784, 0.03152, -0.0182), (0.002784, 0.01524, -0.01524), (0.002784, 0.01077, -0.01866), (0.002784, 0.005577, -0.02081), (0.002784, 0.0, -0.02155), (0.002784, -0.005577, -0.02081), (0.002784, -0.01077, -0.01866), (0.002784, -0.01524, -0.01524), (0.002784, -0.01866, -0.01077), (0.002784, -0.02081, -0.005577), (0.002784, -0.02155, 0.0), (0.002784, -0.02081, 0.005578), (0.002784, -0.01866, 0.01077), (0.002784, -0.01524, 0.01524), (0.002784, -0.01077, 0.01866), (0.002784, -0.005578, 0.02081), (0.002784, 0.0, 0.02155), (0.002784, 0.005577, 0.02081), (0.002784, 0.01077, 0.01866), (0.002784, 0.01524, 0.01524), (0.002784, 0.01866, 0.01077), (0.002784, 0.02081, 0.005578), (0.002784, 0.02155, 0.0), (0.002784, 0.02081, -0.005577), (0.002784, 0.01866, -0.01077)], [], [(0, 22, 24, 25), (1, 0, 25, 26), (26, 27, 2, 1), (27, 28, 3, 2), (28, 29, 4, 3), (29, 30, 5, 4), (30, 31, 6, 5), (31, 32, 7, 6), (32, 33, 8, 7), (33, 34, 9, 8), (34, 35, 10, 9), (35, 36, 11, 10), (36, 37, 12, 11), (37, 38, 13, 12), (38, 39, 14, 13), (39, 40, 15, 14), (40, 41, 16, 15), (41, 42, 17, 16), (42, 43, 18, 17), (43, 44, 19, 18), (44, 45, 20, 19), (45, 46, 21, 20), (46, 47, 23, 21), (47, 24, 22, 23)])
_uv = me_hsi_card.uv_layers.new(name='UVMap')
_uv.uv.foreach_set('vector', [0.7613, 0.6782, 0.7048, 0.7525, 0.5986, 0.6474, 0.6315, 0.6041, 0.7966, 0.5917, 0.7613, 0.6782, 0.6315, 0.6041, 0.6521, 0.5538, 0.6521, 0.5538, 0.6589, 0.4998, 0.8083, 0.4991, 0.7966, 0.5917, 0.6589, 0.4998, 0.6515, 0.446, 0.7957, 0.4066, 0.8083, 0.4991, 0.6515, 0.446, 0.6305, 0.3958, 0.7595, 0.3205, 0.7957, 0.4066, 0.6305, 0.3958, 0.5971, 0.3529, 0.7023, 0.2467, 0.7595, 0.3205, 0.5971, 0.3529, 0.5538, 0.32, 0.6279, 0.1902, 0.7023, 0.2467, 0.5538, 0.32, 0.5035, 0.2994, 0.5414, 0.1549, 0.6279, 0.1902, 0.5035, 0.2994, 0.4496, 0.2926, 0.4488, 0.1432, 0.5414, 0.1549, 0.4496, 0.2926, 0.3957, 0.3, 0.3563, 0.1558, 0.4488, 0.1432, 0.3957, 0.3, 0.3456, 0.321, 0.2702, 0.192, 0.3563, 0.1558, 0.3456, 0.321, 0.3026, 0.3544, 0.1964, 0.2492, 0.2702, 0.192, 0.3026, 0.3544, 0.2697, 0.3977, 0.1399, 0.3236, 0.1964, 0.2492, 0.2697, 0.3977, 0.2492, 0.448, 0.1046, 0.4101, 0.1399, 0.3236, 0.2492, 0.448, 0.2423, 0.5019, 0.09291, 0.5027, 0.1046, 0.4101, 0.2423, 0.5019, 0.2497, 0.5558, 0.1056, 0.5952, 0.09291, 0.5027, 0.2497, 0.5558, 0.2708, 0.6059, 0.1417, 0.6813, 0.1056, 0.5952, 0.2708, 0.6059, 0.3041, 0.6489, 0.199, 0.7551, 0.1417, 0.6813, 0.3041, 0.6489, 0.3474, 0.6818, 0.2733, 0.8116, 0.199, 0.7551, 0.3474, 0.6818, 0.3977, 0.7023, 0.3598, 0.8469, 0.2733, 0.8116, 0.3977, 0.7023, 0.4517, 0.7092, 0.4524, 0.8586, 0.3598, 0.8469, 0.4517, 0.7092, 0.5055, 0.7018, 0.5449, 0.8459, 0.4524, 0.8586, 0.5055, 0.7018, 0.5557, 0.6807, 0.631, 0.8098, 0.5449, 0.8459, 0.5557, 0.6807, 0.5986, 0.6474, 0.7048, 0.7525, 0.631, 0.8098])
me_hsi_card.materials.append(mat_illum)
me_hsi_card.use_remesh_preserve_volume = False
me_hsi_card.use_remesh_preserve_attributes = False
me_hsi_card.use_mirror_vertex_groups = False
me_hsi_card.update()
me_hsi = bpy.data.meshes.new('HSI')
me_hsi.from_pydata([(0.000911, -0.03926, 0.05433), (0.000911, -0.04085, 0.05352), (0.000911, -0.04261, 0.0538), (0.000911, -0.04387, 0.05506), (0.000911, -0.04415, 0.05682), (0.000911, -0.04334, 0.05841), (0.000911, -0.04175, 0.05922), (0.000911, -0.03999, 0.05894), (0.000911, -0.03873, 0.05768), (0.000911, -0.03845, 0.05592), (0.000911, -0.0413, 0.05637), (0.000911, -0.0413, -0.05642), (0.000911, -0.03948, -0.05866), (0.000911, -0.03851, -0.05716), (0.000911, -0.03861, -0.05538), (0.000911, -0.03973, -0.054), (0.000911, -0.04145, -0.05354), (0.000911, -0.04312, -0.05418), (0.000911, -0.04408, -0.05567), (0.000911, -0.04399, -0.05745), (0.000911, -0.04287, -0.05884), (0.000911, -0.04115, -0.0593), (0.000911, 0.05169, -0.05846), (0.000911, 0.0501, -0.05927), (0.000911, 0.04834, -0.05899), (0.000911, 0.04707, -0.05773), (0.000911, 0.0468, -0.05597), (0.000911, 0.04761, -0.05438), (0.000911, 0.04919, -0.05357), (0.000911, 0.05096, -0.05385), (0.000911, 0.05221, -0.05511), (0.000911, 0.05249, -0.05687), (0.000911, 0.04964, -0.05642), (0.000911, 0.04964, 0.05637), (0.000911, 0.05249, 0.05592), (0.000911, 0.05221, 0.05768), (0.000911, 0.05096, 0.05894), (0.000911, 0.04919, 0.05922), (0.000911, 0.04761, 0.05841), (0.000911, 0.0468, 0.05682), (0.000911, 0.04707, 0.05506), (0.000911, 0.04834, 0.0538), (0.000911, 0.0501, 0.05352), (0.000911, 0.05169, 0.05433), (0.005267, 0.05263, -0.04847), (0.005267, 0.04108, -0.05952), (0.005267, -0.03243, -0.05952), (0.005267, -0.04432, -0.04888), (0.005267, -0.04432, 0.04888), (0.005267, -0.03243, 0.05952), (0.005267, 0.04108, 0.05952), (0.005267, 0.05263, 0.04847), (0.005267, 0.04596, -0.04298), (0.005267, 0.04237, -0.04546), (0.005267, -0.02039, -0.04546), (0.005267, -0.0396, -0.0236), (0.005267, -0.0396, 0.0236), (0.005267, -0.02039, 0.04546), (0.005267, 0.04237, 0.04546), (0.005267, 0.04596, 0.04298), (0.000376, 0.05263, -0.04847), (0.000376, 0.04108, -0.05952), (0.000376, -0.03243, -0.05952), (0.000376, -0.04432, -0.04888), (0.000376, -0.04432, 0.04888), (0.000376, -0.03243, 0.05952), (0.000376, 0.04108, 0.05952), (0.000376, 0.05263, 0.04847), (0.003783, 0.04596, -0.04298), (0.003783, 0.04237, -0.04546), (0.003783, -0.02039, -0.04546), (0.003783, -0.0396, -0.0236), (0.003783, -0.0396, 0.0236), (0.003783, -0.02039, 0.04546), (0.003783, 0.04237, 0.04546), (0.003783, 0.04596, 0.04298)], [], [(1, 0, 10), (10, 2, 1), (10, 3, 2), (10, 4, 3), (10, 5, 4), (10, 6, 5), (10, 7, 6), (10, 8, 7), (10, 9, 8), (10, 0, 9), (11, 21, 12), (11, 12, 13), (11, 13, 14), (11, 14, 15), (11, 15, 16), (11, 16, 17), (11, 17, 18), (11, 18, 19), (11, 19, 20), (20, 21, 11), (23, 22, 32), (32, 24, 23), (32, 25, 24), (32, 26, 25), (32, 27, 26), (32, 28, 27), (32, 29, 28), (32, 30, 29), (32, 31, 30), (32, 22, 31), (33, 43, 34), (33, 34, 35), (33, 35, 36), (33, 36, 37), (33, 37, 38), (33, 38, 39), (33, 39, 40), (33, 40, 41), (33, 41, 42), (42, 43, 33), (44, 52, 53, 45), (46, 45, 53, 54), (46, 54, 55, 47), (48, 47, 55, 56), (48, 56, 57, 49), (49, 57, 58, 50), (51, 50, 58, 59), (52, 44, 51, 59), (44, 45, 61, 60), (45, 46, 62, 61), (46, 47, 63, 62), (47, 48, 64, 63), (48, 49, 65, 64), (49, 50, 66, 65), (50, 51, 67, 66), (51, 44, 60, 67), (53, 52, 68, 69), (54, 53, 69, 70), (55, 54, 70, 71), (56, 55, 71, 72), (57, 56, 72, 73), (58, 57, 73, 74), (59, 58, 74, 75), (52, 59, 75, 68)])
_uv = me_hsi.uv_layers.new(name='UVMap')
_uv.uv.foreach_set('vector', [0.0457, 0.9605, 0.05197, 0.9713, 0.03221, 0.9755, 0.03221, 0.9755, 0.03428, 0.9554, 0.0457, 0.9605, 0.03221, 0.9755, 0.02207, 0.958, 0.03428, 0.9554, 0.03221, 0.9755, 0.01373, 0.9673, 0.02207, 0.958, 0.03221, 0.9755, 0.01244, 0.9798, 0.01373, 0.9673, 0.03221, 0.9755, 0.01871, 0.9906, 0.01244, 0.9798, 0.03221, 0.9755, 0.03013, 0.9956, 0.01871, 0.9906, 0.03221, 0.9755, 0.04235, 0.993, 0.03013, 0.9956, 0.03221, 0.9755, 0.05069, 0.9837, 0.04235, 0.993, 0.03221, 0.9755, 0.05197, 0.9713, 0.05069, 0.9837, 0.03037, 0.9755, 0.03585, 0.995, 0.02336, 0.9945, 0.03037, 0.9755, 0.02336, 0.9945, 0.01356, 0.9867, 0.03037, 0.9755, 0.01356, 0.9867, 0.01017, 0.9747, 0.03037, 0.9755, 0.01017, 0.9747, 0.01451, 0.963, 0.03037, 0.9755, 0.01451, 0.963, 0.0249, 0.9561, 0.03037, 0.9755, 0.0249, 0.9561, 0.03738, 0.9566, 0.03037, 0.9755, 0.03738, 0.9566, 0.04719, 0.9643, 0.03037, 0.9755, 0.04719, 0.9643, 0.05057, 0.9763, 0.03037, 0.9755, 0.05057, 0.9763, 0.04624, 0.988, 0.04624, 0.988, 0.03585, 0.995, 0.03037, 0.9755, 0.1017, 0.972, 0.09993, 0.9844, 0.08175, 0.9755, 0.08175, 0.9755, 0.09579, 0.961, 0.1017, 0.972, 0.08175, 0.9755, 0.08455, 0.9555, 0.09579, 0.961, 0.08175, 0.9755, 0.07225, 0.9577, 0.08455, 0.9555, 0.08175, 0.9755, 0.06358, 0.9667, 0.07225, 0.9577, 0.08175, 0.9755, 0.06185, 0.979, 0.06358, 0.9667, 0.08175, 0.9755, 0.06772, 0.9901, 0.06185, 0.979, 0.08175, 0.9755, 0.07895, 0.9955, 0.06772, 0.9901, 0.08175, 0.9755, 0.09125, 0.9934, 0.07895, 0.9955, 0.08175, 0.9755, 0.09993, 0.9844, 0.09125, 0.9934, 0.03142, 0.9755, 0.05039, 0.9825, 0.04266, 0.9923, 0.03142, 0.9755, 0.04266, 0.9923, 0.03064, 0.9957, 0.03142, 0.9755, 0.03064, 0.9957, 0.01892, 0.9914, 0.03142, 0.9755, 0.01892, 0.9914, 0.01197, 0.981, 0.03142, 0.9755, 0.01197, 0.981, 0.01245, 0.9685, 0.03142, 0.9755, 0.01245, 0.9685, 0.02018, 0.9587, 0.03142, 0.9755, 0.02018, 0.9587, 0.0322, 0.9553, 0.03142, 0.9755, 0.0322, 0.9553, 0.04392, 0.9596, 0.03142, 0.9755, 0.04392, 0.9596, 0.05087, 0.97, 0.05087, 0.97, 0.05039, 0.9825, 0.03142, 0.9755, 0.2145, 0.01629, 0.01594, 0.01629, 0.01594, 0.2149, 0.01594, 0.01629, 0.2145, 0.01629, 0.01594, 0.01629, 0.01594, 0.2149, 0.01594, 0.01629, 0.2145, 0.01629, 0.01594, 0.01629, 0.01594, 0.2149, 0.01594, 0.01629, 0.2145, 0.01629, 0.01594, 0.01629, 0.01594, 0.2149, 0.01594, 0.01629, 0.2145, 0.01629, 0.01594, 0.01629, 0.01594, 0.2149, 0.01594, 0.01629, 0.2145, 0.01629, 0.01594, 0.01629, 0.01594, 0.2149, 0.01594, 0.01629, 0.2145, 0.01629, 0.01594, 0.01629, 0.01594, 0.2149, 0.01594, 0.01629, 0.2145, 0.01629, 0.01594, 0.01629, 0.01594, 0.2149, 0.01594, 0.01629, 0.2145, 0.01629, 0.01594, 0.01629, 0.01594, 0.2149, 0.01594, 0.01629, 0.2145, 0.01629, 0.01594, 0.01629, 0.01594, 0.2149, 0.01594, 0.01629, 0.2145, 0.01629, 0.01594, 0.01629, 0.01594, 0.2149, 0.01594, 0.01629, 0.2145, 0.01629, 0.01594, 0.01629, 0.01594, 0.2149, 0.01594, 0.01629, 0.2145, 0.01629, 0.01594, 0.01629, 0.01594, 0.2149, 0.01594, 0.01629, 0.2145, 0.01629, 0.01594, 0.01629, 0.01594, 0.2149, 0.01594, 0.01629, 0.2145, 0.01629, 0.01594, 0.01629, 0.01594, 0.2149, 0.01594, 0.01629, 0.2145, 0.01629, 0.01594, 0.01629, 0.01594, 0.2149, 0.01594, 0.01629, 0.2145, 0.01629, 0.01594, 0.01629, 0.01594, 0.2149, 0.01594, 0.01629, 0.2145, 0.01629, 0.01594, 0.01629, 0.01594, 0.2149, 0.01594, 0.01629, 0.2145, 0.01629, 0.01594, 0.01629, 0.01594, 0.2149, 0.01594, 0.01629, 0.2145, 0.01629, 0.01594, 0.01629, 0.01594, 0.2149, 0.01594, 0.01629, 0.2145, 0.01629, 0.01594, 0.01629, 0.01594, 0.2149, 0.01594, 0.01629, 0.2145, 0.01629, 0.01594, 0.01629, 0.01594, 0.2149, 0.01594, 0.01629, 0.2145, 0.01629, 0.01594, 0.01629, 0.01594, 0.2149, 0.01594, 0.01629, 0.2145, 0.01629, 0.01594, 0.01629, 0.01594, 0.2149, 0.01594, 0.01629])
me_hsi.materials.append(mat_interior)
me_hsi.use_remesh_preserve_volume = False
me_hsi.use_remesh_preserve_attributes = False
me_hsi.use_mirror_vertex_groups = False
me_hsi.update()

# ---- objects
ob_hsi_toflag = bpy.data.objects.new('HSI.toflag', me_hsi_to)
ob_hsi_navflag = bpy.data.objects.new('HSI.navflag', me_hsi_nav)
ob_hsi_gsneedle = bpy.data.objects.new('HSI.gsneedle', me_hsi_gsnee)
ob_hsi_fromflag = bpy.data.objects.new('HSI.fromflag', me_hsi_from)
ob_hsi_plane_137 = bpy.data.objects.new('HSI.Plane.137', me_hsi_plane)
ob_hsi_navbrg = bpy.data.objects.new('HSI.navbrg', me_hsi_navbrg)
ob_hsi_hdgknob = bpy.data.objects.new('HSI.hdgknob', me_hsi_hdgknob)
ob_hsi_hdgbug = bpy.data.objects.new('HSI.hdgbug', me_hsi_hdgbug)
ob_hsi_face = bpy.data.objects.new('HSI.face', me_hsi_face)
ob_hsi_dstoff = bpy.data.objects.new('HSI.dstoff', me_hsi_dstoff)
ob_hsi_dst100 = bpy.data.objects.new('HSI.dst100', me_hsi_dst100)
ob_hsi_dst10 = bpy.data.objects.new('HSI.dst10', me_hsi_dst10)
ob_hsi_dst1 = bpy.data.objects.new('HSI.dst1', me_hsi_dst1)
ob_hsi_dst0 = bpy.data.objects.new('HSI.dst0', me_hsi_dst0)
ob_hsi_crsneedle = bpy.data.objects.new('HSI.crsneedle', me_hsi_crsneedle)
ob_hsi_crsknob = bpy.data.objects.new('HSI.crsknob', me_hsi_crsknob)
ob_hsi_crsdeflection = bpy.data.objects.new('HSI.crsdeflection', me_hsi_crsdeflection)
ob_hsi_crs100 = bpy.data.objects.new('HSI.crs100', me_hsi_crs100)
ob_hsi_crs10 = bpy.data.objects.new('HSI.crs10', me_hsi_crs10)
ob_hsi_crs1 = bpy.data.objects.new('HSI.crs1', me_hsi_crs1)
ob_hsi_card = bpy.data.objects.new('HSI.card', me_hsi_card)
ob_hsi = bpy.data.objects.new('HSI', me_hsi)
ob_lamp = bpy.data.objects.new('Lamp', light_lamp)

# ---- transforms, parenting, visibility, modifiers, constraints
ob_hsi_toflag.location = (0.0, 0.0, 0.0)
ob_hsi_toflag.rotation_euler = (1.571, -0.0, 0.0)
ob_hsi_toflag.show_transparent = True
ob_hsi_toflag.lineart.crease_threshold = 0.0
_m = ob_hsi_toflag.modifiers.new('Auto Smooth', 'NODES')
_m.node_group = ng_auto_smooth
_gi = [s.identifier for s in ng_auto_smooth.interface.items_tree if s.item_type == 'SOCKET' and s.in_out == 'INPUT']
_m[_gi[1]] = 0.5236  # Angle
ob_hsi_navflag.location = (0.0, 0.0, 0.0)
ob_hsi_navflag.rotation_euler = (1.571, -0.0, 0.0)
ob_hsi_navflag.show_transparent = True
ob_hsi_navflag.lineart.crease_threshold = 0.0
_m = ob_hsi_navflag.modifiers.new('Auto Smooth', 'NODES')
_m.node_group = ng_auto_smooth
_gi = [s.identifier for s in ng_auto_smooth.interface.items_tree if s.item_type == 'SOCKET' and s.in_out == 'INPUT']
_m[_gi[1]] = 0.5236  # Angle
ob_hsi_gsneedle.location = (0.0, 0.0, 0.0)
ob_hsi_gsneedle.rotation_euler = (1.571, -0.0, 0.0)
ob_hsi_gsneedle.show_transparent = True
ob_hsi_gsneedle.lineart.crease_threshold = 0.0
_m = ob_hsi_gsneedle.modifiers.new('Auto Smooth', 'NODES')
_m.node_group = ng_auto_smooth
_gi = [s.identifier for s in ng_auto_smooth.interface.items_tree if s.item_type == 'SOCKET' and s.in_out == 'INPUT']
_m[_gi[1]] = 0.5236  # Angle
ob_hsi_fromflag.location = (0.0, 0.0, 0.0)
ob_hsi_fromflag.rotation_euler = (1.571, -0.0, 0.0)
ob_hsi_fromflag.show_transparent = True
ob_hsi_fromflag.lineart.crease_threshold = 0.0
_m = ob_hsi_fromflag.modifiers.new('Auto Smooth', 'NODES')
_m.node_group = ng_auto_smooth
_gi = [s.identifier for s in ng_auto_smooth.interface.items_tree if s.item_type == 'SOCKET' and s.in_out == 'INPUT']
_m[_gi[1]] = 0.5236  # Angle
ob_hsi_plane_137.location = (0.0, 0.0, 0.0)
ob_hsi_plane_137.rotation_euler = (1.571, -0.0, 0.0)
ob_hsi_plane_137.show_transparent = True
ob_hsi_plane_137.lineart.crease_threshold = 0.0
_m = ob_hsi_plane_137.modifiers.new('Auto Smooth', 'NODES')
_m.node_group = ng_auto_smooth
_gi = [s.identifier for s in ng_auto_smooth.interface.items_tree if s.item_type == 'SOCKET' and s.in_out == 'INPUT']
_m[_gi[1]] = 0.5236  # Angle
ob_hsi_navbrg.location = (0.0, 0.0, 0.0)
ob_hsi_navbrg.rotation_euler = (1.571, -0.0, 0.0)
ob_hsi_navbrg.show_transparent = True
ob_hsi_navbrg.lineart.crease_threshold = 0.0
_m = ob_hsi_navbrg.modifiers.new('Auto Smooth', 'NODES')
_m.node_group = ng_auto_smooth
_gi = [s.identifier for s in ng_auto_smooth.interface.items_tree if s.item_type == 'SOCKET' and s.in_out == 'INPUT']
_m[_gi[1]] = 0.5236  # Angle
ob_hsi_hdgknob.location = (0.0, 0.0, 0.0)
ob_hsi_hdgknob.rotation_euler = (1.571, -0.0, 0.0)
ob_hsi_hdgknob.show_transparent = True
ob_hsi_hdgknob.lineart.crease_threshold = 0.0
_m = ob_hsi_hdgknob.modifiers.new('Auto Smooth', 'NODES')
_m.node_group = ng_auto_smooth
_gi = [s.identifier for s in ng_auto_smooth.interface.items_tree if s.item_type == 'SOCKET' and s.in_out == 'INPUT']
_m[_gi[1]] = 1.047  # Angle
ob_hsi_hdgbug.location = (0.0, 0.0, 0.0)
ob_hsi_hdgbug.rotation_euler = (1.571, -0.0, 0.0)
ob_hsi_hdgbug.show_transparent = True
ob_hsi_hdgbug.lineart.crease_threshold = 0.0
_m = ob_hsi_hdgbug.modifiers.new('Auto Smooth', 'NODES')
_m.node_group = ng_auto_smooth
_gi = [s.identifier for s in ng_auto_smooth.interface.items_tree if s.item_type == 'SOCKET' and s.in_out == 'INPUT']
_m[_gi[1]] = 0.5236  # Angle
ob_hsi_face.location = (0.0, 0.0, 0.0)
ob_hsi_face.rotation_euler = (1.571, -0.0, 0.0)
ob_hsi_face.show_transparent = True
ob_hsi_face.lineart.crease_threshold = 0.0
_m = ob_hsi_face.modifiers.new('Auto Smooth', 'NODES')
_m.node_group = ng_auto_smooth
_gi = [s.identifier for s in ng_auto_smooth.interface.items_tree if s.item_type == 'SOCKET' and s.in_out == 'INPUT']
_m[_gi[1]] = 0.5236  # Angle
ob_hsi_dstoff.location = (0.0, 0.0, 0.0)
ob_hsi_dstoff.rotation_euler = (1.571, -0.0, 0.0)
ob_hsi_dstoff.show_transparent = True
ob_hsi_dstoff.lineart.crease_threshold = 0.0
_m = ob_hsi_dstoff.modifiers.new('Auto Smooth', 'NODES')
_m.node_group = ng_auto_smooth
_gi = [s.identifier for s in ng_auto_smooth.interface.items_tree if s.item_type == 'SOCKET' and s.in_out == 'INPUT']
_m[_gi[1]] = 0.5236  # Angle
ob_hsi_dst100.location = (0.0, 0.0, 0.0)
ob_hsi_dst100.rotation_euler = (1.571, -0.0, 0.0)
ob_hsi_dst100.show_transparent = True
ob_hsi_dst100.lineart.crease_threshold = 0.0
_m = ob_hsi_dst100.modifiers.new('Auto Smooth', 'NODES')
_m.node_group = ng_auto_smooth
_gi = [s.identifier for s in ng_auto_smooth.interface.items_tree if s.item_type == 'SOCKET' and s.in_out == 'INPUT']
_m[_gi[1]] = 0.5236  # Angle
ob_hsi_dst10.location = (0.0, 0.0, 0.0)
ob_hsi_dst10.rotation_euler = (1.571, -0.0, 0.0)
ob_hsi_dst10.show_transparent = True
ob_hsi_dst10.lineart.crease_threshold = 0.0
_m = ob_hsi_dst10.modifiers.new('Auto Smooth', 'NODES')
_m.node_group = ng_auto_smooth
_gi = [s.identifier for s in ng_auto_smooth.interface.items_tree if s.item_type == 'SOCKET' and s.in_out == 'INPUT']
_m[_gi[1]] = 0.5236  # Angle
ob_hsi_dst1.location = (0.0, 0.0, 0.0)
ob_hsi_dst1.rotation_euler = (1.571, -0.0, 0.0)
ob_hsi_dst1.show_transparent = True
ob_hsi_dst1.lineart.crease_threshold = 0.0
_m = ob_hsi_dst1.modifiers.new('Auto Smooth', 'NODES')
_m.node_group = ng_auto_smooth
_gi = [s.identifier for s in ng_auto_smooth.interface.items_tree if s.item_type == 'SOCKET' and s.in_out == 'INPUT']
_m[_gi[1]] = 0.5236  # Angle
ob_hsi_dst0.location = (0.0, 0.0, 0.0)
ob_hsi_dst0.rotation_euler = (1.571, -0.0, 0.0)
ob_hsi_dst0.show_transparent = True
ob_hsi_dst0.lineart.crease_threshold = 0.0
_m = ob_hsi_dst0.modifiers.new('Auto Smooth', 'NODES')
_m.node_group = ng_auto_smooth
_gi = [s.identifier for s in ng_auto_smooth.interface.items_tree if s.item_type == 'SOCKET' and s.in_out == 'INPUT']
_m[_gi[1]] = 0.5236  # Angle
ob_hsi_crsneedle.location = (0.0, 0.0, 0.0)
ob_hsi_crsneedle.rotation_euler = (1.571, -0.0, 0.0)
ob_hsi_crsneedle.show_transparent = True
ob_hsi_crsneedle.lineart.crease_threshold = 0.0
_m = ob_hsi_crsneedle.modifiers.new('Auto Smooth', 'NODES')
_m.node_group = ng_auto_smooth
_gi = [s.identifier for s in ng_auto_smooth.interface.items_tree if s.item_type == 'SOCKET' and s.in_out == 'INPUT']
_m[_gi[1]] = 0.5236  # Angle
ob_hsi_crsknob.location = (0.0, 0.0, 0.0)
ob_hsi_crsknob.rotation_euler = (1.571, -0.0, 0.0)
ob_hsi_crsknob.show_transparent = True
ob_hsi_crsknob.lineart.crease_threshold = 0.0
_m = ob_hsi_crsknob.modifiers.new('Auto Smooth', 'NODES')
_m.node_group = ng_auto_smooth
_gi = [s.identifier for s in ng_auto_smooth.interface.items_tree if s.item_type == 'SOCKET' and s.in_out == 'INPUT']
_m[_gi[1]] = 1.047  # Angle
ob_hsi_crsdeflection.location = (0.0, 0.0, 0.0)
ob_hsi_crsdeflection.rotation_euler = (1.571, -0.0, 0.0)
ob_hsi_crsdeflection.show_transparent = True
ob_hsi_crsdeflection.lineart.crease_threshold = 0.0
_m = ob_hsi_crsdeflection.modifiers.new('Auto Smooth', 'NODES')
_m.node_group = ng_auto_smooth
_gi = [s.identifier for s in ng_auto_smooth.interface.items_tree if s.item_type == 'SOCKET' and s.in_out == 'INPUT']
_m[_gi[1]] = 0.5236  # Angle
ob_hsi_crs100.location = (0.0, 0.0, 0.0)
ob_hsi_crs100.rotation_euler = (1.571, -0.0, 0.0)
ob_hsi_crs100.show_transparent = True
ob_hsi_crs100.lineart.crease_threshold = 0.0
_m = ob_hsi_crs100.modifiers.new('Auto Smooth', 'NODES')
_m.node_group = ng_auto_smooth
_gi = [s.identifier for s in ng_auto_smooth.interface.items_tree if s.item_type == 'SOCKET' and s.in_out == 'INPUT']
_m[_gi[1]] = 0.5236  # Angle
ob_hsi_crs10.location = (0.0, 0.0, 0.0)
ob_hsi_crs10.rotation_euler = (1.571, -0.0, 0.0)
ob_hsi_crs10.show_transparent = True
ob_hsi_crs10.lineart.crease_threshold = 0.0
_m = ob_hsi_crs10.modifiers.new('Auto Smooth', 'NODES')
_m.node_group = ng_auto_smooth
_gi = [s.identifier for s in ng_auto_smooth.interface.items_tree if s.item_type == 'SOCKET' and s.in_out == 'INPUT']
_m[_gi[1]] = 0.5236  # Angle
ob_hsi_crs1.location = (0.0, 0.0, 0.0)
ob_hsi_crs1.rotation_euler = (1.571, -0.0, 0.0)
ob_hsi_crs1.show_transparent = True
ob_hsi_crs1.lineart.crease_threshold = 0.0
_m = ob_hsi_crs1.modifiers.new('Auto Smooth', 'NODES')
_m.node_group = ng_auto_smooth
_gi = [s.identifier for s in ng_auto_smooth.interface.items_tree if s.item_type == 'SOCKET' and s.in_out == 'INPUT']
_m[_gi[1]] = 0.5236  # Angle
ob_hsi_card.location = (0.0, 0.0, 0.0)
ob_hsi_card.rotation_euler = (1.571, -0.0, 0.0)
ob_hsi_card.show_transparent = True
ob_hsi_card.lineart.crease_threshold = 0.0
_m = ob_hsi_card.modifiers.new('Auto Smooth', 'NODES')
_m.node_group = ng_auto_smooth
_gi = [s.identifier for s in ng_auto_smooth.interface.items_tree if s.item_type == 'SOCKET' and s.in_out == 'INPUT']
_m[_gi[1]] = 0.5236  # Angle
ob_hsi.location = (0.0, 0.0, 0.0)
ob_hsi.rotation_euler = (1.571, -0.0, 0.0)
ob_hsi.show_transparent = True
ob_hsi.lineart.crease_threshold = 0.0
_m = ob_hsi.modifiers.new('Auto Smooth', 'NODES')
_m.node_group = ng_auto_smooth
_gi = [s.identifier for s in ng_auto_smooth.interface.items_tree if s.item_type == 'SOCKET' and s.in_out == 'INPUT']
_m[_gi[1]] = 0.5236  # Angle
ob_lamp.location = (4.076, 1.005, 5.904)
ob_lamp.rotation_euler = (0.6503, 0.05522, 1.866)
ob_lamp.lock_rotations_4d = False
ob_lamp.empty_display_type = 'ARROWS'
ob_lamp.color = (0.0, 0.0, 0.0, 0.0)
ob_lamp.lineart.crease_threshold = 0.0

# ---- collection membership
col_collection_1.objects.link(ob_hsi_toflag)
col_collection_1.objects.link(ob_hsi_navflag)
col_collection_1.objects.link(ob_hsi_gsneedle)
col_collection_1.objects.link(ob_hsi_fromflag)
col_collection_1.objects.link(ob_hsi_plane_137)
col_collection_1.objects.link(ob_hsi_navbrg)
col_collection_1.objects.link(ob_hsi_hdgknob)
col_collection_1.objects.link(ob_hsi_hdgbug)
col_collection_1.objects.link(ob_hsi_face)
col_collection_1.objects.link(ob_hsi_dstoff)
col_collection_1.objects.link(ob_hsi_dst100)
col_collection_1.objects.link(ob_hsi_dst10)
col_collection_1.objects.link(ob_hsi_dst1)
col_collection_1.objects.link(ob_hsi_dst0)
col_collection_1.objects.link(ob_hsi_crsneedle)
col_collection_1.objects.link(ob_hsi_crsknob)
col_collection_1.objects.link(ob_hsi_crsdeflection)
col_collection_1.objects.link(ob_hsi_crs100)
col_collection_1.objects.link(ob_hsi_crs10)
col_collection_1.objects.link(ob_hsi_crs1)
col_collection_1.objects.link(ob_hsi_card)
col_collection_1.objects.link(ob_hsi)
col_collection_1.objects.link(ob_lamp)

# ---- scene / render settings (as saved in the file)
scene.frame_start = 1; scene.frame_end = 250; scene.frame_set(1)
scene.render.engine = 'BLENDER_EEVEE_NEXT'
scene.render.resolution_percentage = 50
scene.render.dither_intensity = 0.0
scene.cycles.use_denoising = False
scene.cycles.samples = 128
scene.cycles.sampling_pattern = 'TABULATED_SOBOL'
scene.cycles.use_adaptive_sampling = False
scene.cycles.use_light_tree = False
scene.cycles.blur_glossy = 0.0
scene.cycles.sample_clamp_indirect = 0.0
scene.view_settings.view_transform = 'Standard'
bpy.context.view_layer.update()

# ---- added for rendering (the .blend has no active camera): camera
cam_auto = bpy.data.cameras.new('AutoCamera')
cam_auto.lens = 50.0
cam_auto.sensor_width = 36.0
cam_auto.clip_end = 1000.0
ob_auto_camera = bpy.data.objects.new('AutoCamera', cam_auto)
scene.collection.objects.link(ob_auto_camera)
ob_auto_camera.location = (0.194034, -0.222054, 0.15219)
ob_auto_camera.rotation_euler = (1.09748, -7.21219e-08, 0.694738)
scene.camera = ob_auto_camera
bpy.context.view_layer.update()
